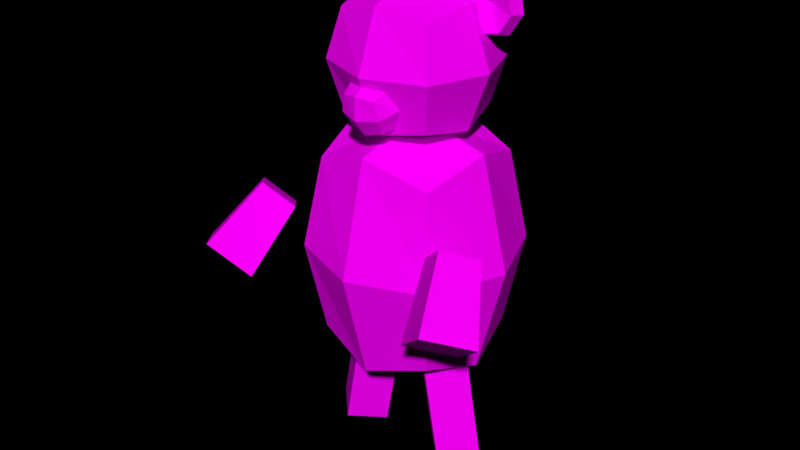 # Source: bear_big.blend  (saved by Blender 3.1.7; exported with 4.5.12 LTS)
import bpy
from mathutils import Matrix  # noqa: F401  (used for matrix-valued properties, if any)

bpy.ops.wm.read_factory_settings(use_empty=True)
scene = bpy.context.scene
scene.name = 'Scene'

# ---- images (referenced by path relative to the original .blend; pixels are not part of the script)
import os
ASSET_DIR = os.environ.get("B2B_ASSET_DIR", "")  # directory of the original .blend (textures are referenced by path, not embedded)
HERE = os.path.dirname(os.path.abspath(__file__))  # packed textures are extracted next to this script under _unpacked/

def load_image(name, relpath, width, height, colorspace="sRGB"):
    """Load a texture the original file referenced (path relative to the .blend, or extracted next to this script)."""
    p = next((c for c in (os.path.join(HERE, relpath), os.path.join(ASSET_DIR, relpath)) if relpath and os.path.exists(c)), "")
    if p:
        img = bpy.data.images.load(p, check_existing=True)
        img.name = name
    else:  # same state as the original file: an image datablock whose file is absent (Cycles renders it pink)
        img = bpy.data.images.new(name, width, height)
        img.source = "FILE"
        img.filepath = "//" + (relpath or name)
    img.colorspace_settings.name = colorspace
    return img
img_bear_big_png = load_image('bear_big.png', 'bear_big.png', 1024, 1024, 'sRGB')

# ---- materials (node trees are filled in below, after node groups)
mat_bear_big = bpy.data.materials.new('bear_big')
mat_bear_big.alpha_threshold = 0.0
mat_bear_big.roughness = 0.5

# ---- material node trees
mat_bear_big.use_nodes = True; mat_bear_big.node_tree.nodes.clear()
_N = mat_bear_big.node_tree.nodes; _L = mat_bear_big.node_tree.links
n0 = _N.new('ShaderNodeOutputMaterial'); n0.name = 'Material Output'; n0.location = (300, 300)
n1 = _N.new('ShaderNodeBsdfDiffuse'); n1.name = 'Diffuse BSDF'; n1.location = (10, 300)
n2 = _N.new('ShaderNodeTexImage'); n2.name = 'Image Texture'; n2.location = (-280, 280)
n2.image = img_bear_big_png
n2.interpolation = 'Closest'
_L.new(n1.outputs[0], n0.inputs[0])
_L.new(n2.outputs[0], n1.inputs[0])
n0.is_active_output = True

# ---- world
world_world = bpy.data.worlds.new('World'); scene.world = world_world
world_world.color = (0.0, 0.0, 0.0)
world_world.use_sun_shadow = False
world_world.sun_shadow_jitter_overblur = 0.0
world_world.cycles.sampling_method = 'MANUAL'

# ---- meshes
me_cube = bpy.data.meshes.new('Cube')
me_cube.from_pydata([(-0.5, -0.5, 0.5), (-0.5, 0.5, -0.5), (-0.5, 0.5, 0.5), (0.5, -0.5, 0.5), (0.5, 0.5, -0.5), (0.5, 0.5, 0.5), (-0.6096, 9.313e-10, -0.6096), (-0.6096, -6.519e-09, 0.6096), (-0.6096, 0.6096, -2.794e-09), (1.583e-08, 0.6096, -0.6096), (-5.588e-09, 0.6096, 0.6096), (0.6096, 0.6096, -2.794e-09), (0.6096, -1.676e-08, -0.6096), (0.6096, -1.863e-09, 0.6096), (-9.313e-10, -0.6096, 0.6096), (-0.8395, -1.211e-08, 5.588e-09), (9.313e-09, 0.8395, 4.657e-09), (0.8395, -1.304e-08, 5.588e-09), (0.0, -5.588e-09, -0.8395), (-9.313e-10, -1.397e-08, 0.8395), (-0.5, -0.5, -0.5), (-0.6096, -0.6096, -1.863e-09), (0.6096, -0.6096, -2.794e-09), (0.5, -0.5, -0.5), (-1.211e-08, -0.6096, -0.6096), (-9.313e-09, -0.8395, 4.657e-09)], [], [(20, 21, 15, 6), (21, 0, 7, 15), (15, 7, 2, 8), (6, 15, 8, 1), (1, 8, 16, 9), (8, 2, 10, 16), (16, 10, 5, 11), (9, 16, 11, 4), (4, 11, 17, 12), (11, 5, 13, 17), (17, 13, 3, 22), (12, 17, 22, 23), (22, 3, 14, 25), (25, 14, 0, 21), (1, 9, 18, 6), (9, 4, 12, 18), (18, 12, 23, 24), (6, 18, 24, 20), (5, 10, 19, 13), (10, 2, 7, 19), (19, 7, 0, 14), (13, 19, 14, 3), (22, 25, 24, 23), (21, 20, 24, 25)])
_uv = me_cube.uv_layers.new(name='UVMap')
_uv.uv.foreach_set('vector', [0.1689, 0.514, 0.1804, 0.5932, 0.09018, 0.5902, 0.09018, 0.5, 0.1804, 0.5932, 0.1638, 0.6714, 0.09018, 0.671, 0.09018, 0.5902, 0.09018, 0.5902, 0.09018, 0.671, 0.01655, 0.6714, 0.0, 0.5932, 0.09018, 0.5, 0.09018, 0.5902, 0.0, 0.5932, 0.01143, 0.514, 0.3447, 0.8286, 0.3613, 0.9068, 0.2711, 0.9098, 0.2711, 0.829, 0.3613, 0.9068, 0.3498, 0.986, 0.2711, 1.0, 0.2711, 0.9098, 0.2711, 0.9098, 0.2711, 1.0, 0.1923, 0.986, 0.1809, 0.9068, 0.2711, 0.829, 0.2711, 0.9098, 0.1809, 0.9068, 0.1974, 0.8286, 0.01143, 0.986, 0.0, 0.9068, 0.09018, 0.9098, 0.09018, 1.0, 0.0, 0.9068, 0.01655, 0.8286, 0.09018, 0.829, 0.09018, 0.9098, 0.09018, 0.9098, 0.09018, 0.829, 0.1638, 0.8286, 0.1804, 0.9068, 0.09018, 1.0, 0.09018, 0.9098, 0.1804, 0.9068, 0.1689, 0.986, 0.1809, 0.5932, 0.1923, 0.514, 0.2711, 0.5, 0.2711, 0.5902, 0.2711, 0.5902, 0.2711, 0.5, 0.3498, 0.514, 0.3613, 0.5932, 0.3447, 0.8286, 0.2711, 0.829, 0.2711, 0.75, 0.3596, 0.75, 0.2711, 0.829, 0.1974, 0.8286, 0.1826, 0.75, 0.2711, 0.75, 0.2711, 0.75, 0.1826, 0.75, 0.1974, 0.6714, 0.2711, 0.671, 0.3596, 0.75, 0.2711, 0.75, 0.2711, 0.671, 0.3447, 0.6714, 0.01655, 0.8286, 0.001671, 0.75, 0.09018, 0.75, 0.09018, 0.829, 0.001671, 0.75, 0.01655, 0.6714, 0.09018, 0.671, 0.09018, 0.75, 0.09018, 0.75, 0.09018, 0.671, 0.1638, 0.6714, 0.1787, 0.75, 0.09018, 0.829, 0.09018, 0.75, 0.1787, 0.75, 0.1638, 0.8286, 0.1809, 0.5932, 0.2711, 0.5902, 0.2711, 0.671, 0.1974, 0.6714, 0.3613, 0.5932, 0.3447, 0.6714, 0.2711, 0.671, 0.2711, 0.5902])
me_cube.materials.append(mat_bear_big)
me_cube.use_remesh_fix_poles = True
me_cube.use_remesh_preserve_attributes = False
me_cube.update()
me_cube_001 = bpy.data.meshes.new('Cube.001')
me_cube_001.from_pydata([(-0.5, -0.5, 0.5), (-0.5, 0.5, -0.5), (-0.5, 0.5, 0.5), (0.5, -0.5, 0.5), (0.5, 0.5, -0.5), (0.5, 0.5, 0.5), (-0.6096, 9.313e-10, -0.6096), (-0.6096, -6.519e-09, 0.6096), (-0.6096, 0.6096, -2.794e-09), (1.583e-08, 0.6096, -0.6096), (-5.588e-09, 0.6096, 0.6096), (0.6096, 0.6096, -2.794e-09), (0.6096, -1.676e-08, -0.6096), (0.6096, -1.863e-09, 0.6096), (-9.313e-10, -0.6096, 0.6096), (-0.8395, -1.211e-08, 5.588e-09), (0.8395, -1.304e-08, 5.588e-09), (0.0, -5.588e-09, -0.8395), (-9.313e-10, -1.397e-08, 0.8395), (-0.5, -0.5, -0.5), (-0.6096, -0.6096, -1.863e-09), (0.6096, -0.6096, -2.794e-09), (0.5, -0.5, -0.5), (-1.211e-08, -0.6096, -0.6096), (-9.313e-09, -0.8395, 4.657e-09)], [], [(19, 20, 15, 6), (20, 0, 7, 15), (15, 7, 2, 8), (6, 15, 8, 1), (4, 11, 16, 12), (11, 5, 13, 16), (16, 13, 3, 21), (12, 16, 21, 22), (21, 3, 14, 24), (24, 14, 0, 20), (1, 9, 17, 6), (9, 4, 12, 17), (17, 12, 22, 23), (6, 17, 23, 19), (5, 10, 18, 13), (10, 2, 7, 18), (18, 7, 0, 14), (13, 18, 14, 3), (21, 24, 23, 22), (20, 19, 23, 24)])
_uv = me_cube_001.uv_layers.new(name='UVMap')
_uv.uv.foreach_set('vector', [0.8311, 0.486, 0.8196, 0.4068, 0.9098, 0.4098, 0.9098, 0.5, 0.8196, 0.4068, 0.8362, 0.3286, 0.9098, 0.329, 0.9098, 0.4098, 0.9098, 0.4098, 0.9098, 0.329, 0.9834, 0.3286, 1.0, 0.4068, 0.9098, 0.5, 0.9098, 0.4098, 1.0, 0.4068, 0.9886, 0.486, 0.9886, 0.014, 1.0, 0.09316, 0.9098, 0.09023, 0.9098, 0.0, 1.0, 0.09316, 0.9834, 0.1714, 0.9098, 0.171, 0.9098, 0.09023, 0.9098, 0.09023, 0.9098, 0.171, 0.8362, 0.1714, 0.8196, 0.09316, 0.9098, 0.0, 0.9098, 0.09023, 0.8196, 0.09316, 0.8311, 0.014, 0.6346, 0.09205, 0.6459, 0.01381, 0.7238, 0.0, 0.7238, 0.08924, 0.7238, 0.08924, 0.7238, 0.0, 0.8016, 0.01381, 0.813, 0.09205, 0.8016, 0.325, 0.7238, 0.3388, 0.7238, 0.2496, 0.813, 0.2468, 0.7238, 0.3388, 0.6459, 0.325, 0.6346, 0.2468, 0.7238, 0.2496, 0.7238, 0.2496, 0.6346, 0.2468, 0.6508, 0.1694, 0.7238, 0.1694, 0.813, 0.2468, 0.7238, 0.2496, 0.7238, 0.1694, 0.7967, 0.1694, 0.9834, 0.1714, 0.9983, 0.25, 0.9098, 0.25, 0.9098, 0.171, 0.9983, 0.25, 0.9834, 0.3286, 0.9098, 0.329, 0.9098, 0.25, 0.9098, 0.25, 0.9098, 0.329, 0.8362, 0.3286, 0.8213, 0.25, 0.9098, 0.171, 0.9098, 0.25, 0.8213, 0.25, 0.8362, 0.1714, 0.6346, 0.09205, 0.7238, 0.08924, 0.7238, 0.1694, 0.6508, 0.1694, 0.813, 0.09205, 0.7967, 0.1694, 0.7238, 0.1694, 0.7238, 0.08924])
me_cube_001.materials.append(mat_bear_big)
me_cube_001.use_remesh_fix_poles = True
me_cube_001.use_remesh_preserve_attributes = False
me_cube_001.update()
me_cube_002 = bpy.data.meshes.new('Cube.002')
me_cube_002.from_pydata([(-0.5, -0.5, 0.5), (-0.5, 0.5, -0.5), (-0.5, 0.5, 0.5), (0.5, -0.5, 0.5), (0.5, 0.5, -0.5), (0.5, 0.5, 0.5), (-0.6096, 9.313e-10, -0.6096), (-0.6096, -6.519e-09, 0.6096), (-0.6096, 0.6096, -2.794e-09), (1.583e-08, 0.6096, -0.6096), (-5.588e-09, 0.6096, 0.6096), (0.6096, 0.6096, -2.794e-09), (0.6096, -1.676e-08, -0.6096), (0.6096, -1.863e-09, 0.6096), (-9.313e-10, -0.6096, 0.6096), (-0.8395, -1.211e-08, 5.588e-09), (9.313e-09, 0.8395, 4.657e-09), (0.8395, -1.304e-08, 5.588e-09), (0.0, -5.588e-09, -0.8395), (-9.313e-10, -1.397e-08, 0.7105), (-0.5, -0.5, -0.5), (-0.6096, -0.6096, -1.863e-09), (0.6096, -0.6096, -2.794e-09), (0.5, -0.5, -0.5), (-1.211e-08, -0.6096, -0.6096), (-9.313e-09, -0.8395, 4.657e-09)], [], [(20, 21, 15, 6), (21, 0, 7, 15), (15, 7, 2, 8), (6, 15, 8, 1), (1, 8, 16, 9), (8, 2, 10, 16), (16, 10, 5, 11), (9, 16, 11, 4), (4, 11, 17, 12), (11, 5, 13, 17), (17, 13, 3, 22), (12, 17, 22, 23), (22, 3, 14, 25), (25, 14, 0, 21), (1, 9, 18, 6), (9, 4, 12, 18), (18, 12, 23, 24), (6, 18, 24, 20), (5, 10, 19, 13), (10, 2, 7, 19), (19, 7, 0, 14), (13, 19, 14, 3), (22, 25, 24, 23), (21, 20, 24, 25)])
_uv = me_cube_002.uv_layers.new(name='UVMap')
_uv.uv.foreach_set('vector', [0.9888, 0.5132, 1.0, 0.5916, 0.9108, 0.5886, 0.9108, 0.4993, 1.0, 0.5916, 0.9835, 0.669, 0.9108, 0.668, 0.9108, 0.5886, 0.9108, 0.5886, 0.9108, 0.668, 0.8382, 0.669, 0.8217, 0.5916, 0.9108, 0.4993, 0.9108, 0.5886, 0.8217, 0.5916, 0.8329, 0.5132, 0.6576, 0.671, 0.641, 0.5926, 0.7313, 0.5897, 0.7313, 0.6706, 0.641, 0.5926, 0.6525, 0.5134, 0.7313, 0.4993, 0.7313, 0.5897, 0.7313, 0.5897, 0.7313, 0.4993, 0.8102, 0.5134, 0.8217, 0.5926, 0.7313, 0.6706, 0.7313, 0.5897, 0.8217, 0.5926, 0.8051, 0.671, 0.8329, 0.9814, 0.8217, 0.903, 0.9108, 0.906, 0.9108, 0.9953, 0.8217, 0.903, 0.8382, 0.8256, 0.9108, 0.8266, 0.9108, 0.906, 0.9108, 0.906, 0.9108, 0.8266, 0.9835, 0.8256, 1.0, 0.903, 0.9108, 0.9953, 0.9108, 0.906, 1.0, 0.903, 0.9888, 0.9814, 0.8217, 0.9067, 0.8102, 0.986, 0.7313, 1.0, 0.7313, 0.9096, 0.7313, 0.9096, 0.7313, 1.0, 0.6525, 0.986, 0.641, 0.9067, 0.6576, 0.671, 0.7313, 0.6706, 0.7313, 0.7497, 0.6427, 0.7497, 0.7313, 0.6706, 0.8051, 0.671, 0.82, 0.7497, 0.7313, 0.7497, 0.7313, 0.7497, 0.82, 0.7497, 0.8051, 0.8284, 0.7313, 0.8288, 0.6427, 0.7497, 0.7313, 0.7497, 0.7313, 0.8288, 0.6576, 0.8284, 0.8382, 0.8256, 0.8218, 0.7473, 0.9108, 0.7473, 0.9108, 0.8266, 0.8218, 0.7473, 0.8382, 0.669, 0.9108, 0.668, 0.9108, 0.7473, 0.9108, 0.7473, 0.9108, 0.668, 0.9835, 0.669, 0.9998, 0.7473, 0.9108, 0.8266, 0.9108, 0.7473, 0.9998, 0.7473, 0.9835, 0.8256, 0.8217, 0.9067, 0.7313, 0.9096, 0.7313, 0.8288, 0.8051, 0.8284, 0.641, 0.9067, 0.6576, 0.8284, 0.7313, 0.8288, 0.7313, 0.9096])
me_cube_002.materials.append(mat_bear_big)
me_cube_002.use_remesh_fix_poles = True
me_cube_002.use_remesh_preserve_attributes = False
me_cube_002.update()
me_cube_003 = bpy.data.meshes.new('Cube.003')
me_cube_003.from_pydata([(-0.644, -0.3914, -1.093), (-0.4248, -0.3914, 0.116), (-0.3312, -0.07346, -1.15), (-0.112, -0.07346, 0.05934), (-0.9568, -0.07346, -1.036), (-0.7376, -0.07346, 0.1727), (-0.644, 0.2445, -1.093), (-0.4248, 0.2445, 0.116)], [], [(0, 2, 3, 1), (2, 6, 7, 3), (6, 4, 5, 7), (4, 0, 1, 5), (2, 0, 4, 6), (7, 5, 1, 3)])
_uv = me_cube_003.uv_layers.new(name='UVMap')
_uv.uv.foreach_set('vector', [0.3588, 0.7015, 0.3588, 0.6511, 0.4965, 0.6511, 0.4965, 0.7015, 0.3588, 0.6511, 0.3588, 0.6008, 0.4965, 0.6008, 0.4965, 0.6511, 0.3588, 0.6008, 0.3588, 0.5504, 0.4965, 0.5504, 0.4965, 0.6008, 0.3588, 0.5504, 0.3588, 0.5, 0.4965, 0.5, 0.4965, 0.5504, 0.3644, 0.7043, 0.4148, 0.7043, 0.4148, 0.7547, 0.3644, 0.7547, 0.4974, 0.7048, 0.4974, 0.7552, 0.4471, 0.7552, 0.4471, 0.7048])
me_cube_003.materials.append(mat_bear_big)
me_cube_003.use_remesh_fix_poles = True
me_cube_003.use_remesh_preserve_attributes = False
me_cube_003.update()
me_cube_004 = bpy.data.meshes.new('Cube.004')
me_cube_004.from_pydata([(0.644, -0.3914, -1.093), (0.4248, -0.3914, 0.116), (0.3312, -0.07346, -1.15), (0.112, -0.07346, 0.05934), (0.9568, -0.07346, -1.036), (0.7376, -0.07346, 0.1727), (0.644, 0.2445, -1.093), (0.4248, 0.2445, 0.116)], [], [(0, 1, 3, 2), (2, 3, 7, 6), (6, 7, 5, 4), (4, 5, 1, 0), (2, 6, 4, 0), (7, 3, 1, 5)])
_uv = me_cube_004.uv_layers.new(name='UVMap')
_uv.uv.foreach_set('vector', [0.4965, 0.5, 0.6342, 0.5, 0.6342, 0.5504, 0.4965, 0.5504, 0.4965, 0.5504, 0.6342, 0.5504, 0.6342, 0.6008, 0.4965, 0.6008, 0.4965, 0.6008, 0.6342, 0.6008, 0.6342, 0.6511, 0.4965, 0.6511, 0.4965, 0.6511, 0.6342, 0.6511, 0.6342, 0.7015, 0.4965, 0.7015, 0.6241, 0.702, 0.6241, 0.7524, 0.5737, 0.7524, 0.5737, 0.702, 0.5517, 0.7041, 0.5517, 0.7544, 0.5013, 0.7544, 0.5013, 0.7041])
me_cube_004.materials.append(mat_bear_big)
me_cube_004.use_remesh_fix_poles = True
me_cube_004.use_remesh_preserve_attributes = False
me_cube_004.update()
me_sphere_013 = bpy.data.meshes.new('Sphere.013')
me_sphere_013.from_pydata([(-1.784, 9.17, 0.02066), (-1.755, 9.317, -1.136), (-1.255, 8.817, -0.8102), (-1.131, 8.9, -1.615), (-1.947, 8.355, -2.42), (-1.131, 8.192, -0.9083), (-0.9846, 8.163, -1.615), (-1.485, 7.663, -0.9083), (-1.402, 7.539, -1.615), (-2.109, 7.539, -0.9083), (-2.138, 7.393, -1.615), (-1.947, 8.355, -1.382), (-2.638, 7.893, -0.9083), (-2.762, 7.81, -1.615), (-2.762, 8.517, -0.9083), (-2.909, 8.546, -1.615), (-2.409, 9.046, -0.3918), (-2.491, 9.17, -1.447), (2.071, 9.17, 0.02066), (2.1, 9.317, -1.136), (2.6, 8.817, -0.8102), (2.724, 8.9, -1.615), (1.909, 8.355, -2.42), (2.724, 8.192, -0.9083), (2.871, 8.163, -1.615), (2.371, 7.663, -0.9083), (2.454, 7.539, -1.615), (1.747, 7.539, -0.9083), (1.718, 7.393, -1.615), (1.909, 8.355, -1.382), (1.218, 7.893, -0.9083), (1.093, 7.81, -1.615), (1.093, 8.517, -0.9083), (0.947, 8.546, -1.615), (1.447, 9.046, -0.3918), (1.364, 9.17, -1.447)], [], [(12, 11, 14), (5, 2, 11), (8, 4, 6), (4, 3, 6), (3, 1, 0, 2), (5, 11, 7), (9, 7, 11), (14, 11, 16), (8, 6, 5, 7), (10, 4, 8), (11, 0, 16), (10, 8, 7, 9), (13, 4, 10), (9, 11, 12), (13, 10, 9, 12), (15, 4, 13), (24, 21, 20, 23), (17, 4, 15), (15, 13, 12, 14), (17, 15, 14, 16), (23, 29, 25), (17, 1, 4), (20, 29, 23), (11, 2, 0), (34, 18, 19, 35), (21, 24, 22), (30, 29, 32), (26, 22, 24), (21, 19, 18, 20), (27, 25, 29), (32, 29, 34), (26, 24, 23, 25), (28, 22, 26), (34, 29, 18), (28, 26, 25, 27), (31, 22, 28), (27, 29, 30), (31, 28, 27, 30), (33, 22, 31), (35, 22, 33), (33, 31, 30, 32), (35, 33, 32, 34), (19, 22, 35), (6, 3, 2, 5), (16, 0, 1, 17), (19, 21, 22), (4, 1, 3), (20, 18, 29)])
_uv = me_sphere_013.uv_layers.new(name='UVMap')
_uv.uv.foreach_set('vector', [0.3771, 0.9271, 0.41, 0.9394, 0.3785, 0.9549, 0.4432, 0.9279, 0.4432, 0.9563, 0.41, 0.9394, 0.4327, 0.8007, 0.4355, 0.8219, 0.4187, 0.8088, 0.4355, 0.8219, 0.4139, 0.8245, 0.4187, 0.8088, 0.4139, 0.8245, 0.4138, 0.8501, 0.3775, 0.907, 0.3771, 0.8306, 0.4432, 0.9279, 0.41, 0.9394, 0.4243, 0.9073, 0.3964, 0.907, 0.4243, 0.9073, 0.41, 0.9394, 0.3785, 0.9549, 0.41, 0.9394, 0.3963, 0.9861, 0.4327, 0.8007, 0.4187, 0.8088, 0.3898, 0.7899, 0.4243, 0.7645, 0.4487, 0.8048, 0.4355, 0.8219, 0.4327, 0.8007, 0.41, 0.9394, 0.428, 1.0, 0.3963, 0.9861, 0.4487, 0.8048, 0.4327, 0.8007, 0.4243, 0.7645, 0.4699, 0.7707, 0.4571, 0.8193, 0.4355, 0.8219, 0.4487, 0.8048, 0.3964, 0.907, 0.41, 0.9394, 0.3771, 0.9271, 0.4571, 0.8193, 0.4487, 0.8048, 0.4699, 0.7707, 0.5, 0.8103, 0.4523, 0.8353, 0.4355, 0.8219, 0.4571, 0.8193, 0.5416, 0.8088, 0.5368, 0.8245, 0.5, 0.8306, 0.5127, 0.7899, 0.4384, 0.848, 0.4355, 0.8219, 0.4523, 0.8353, 0.4523, 0.8353, 0.4571, 0.8193, 0.5, 0.8103, 0.4921, 0.8644, 0.4384, 0.848, 0.4523, 0.8353, 0.4921, 0.8644, 0.4358, 0.907, 0.5094, 0.9279, 0.4761, 0.9394, 0.4905, 0.9073, 0.4384, 0.848, 0.4138, 0.8501, 0.4355, 0.8219, 0.5094, 0.9563, 0.4761, 0.9394, 0.5094, 0.9279, 0.41, 0.9394, 0.4432, 0.9563, 0.428, 1.0, 0.5587, 0.907, 0.5005, 0.907, 0.5368, 0.8501, 0.5614, 0.848, 0.5368, 0.8245, 0.5416, 0.8088, 0.5584, 0.8219, 0.4432, 0.9271, 0.4761, 0.9394, 0.4447, 0.9549, 0.5557, 0.8007, 0.5584, 0.8219, 0.5416, 0.8088, 0.5368, 0.8245, 0.5368, 0.8501, 0.5005, 0.907, 0.5, 0.8306, 0.4626, 0.907, 0.4905, 0.9073, 0.4761, 0.9394, 0.4447, 0.9549, 0.4761, 0.9394, 0.4625, 0.9861, 0.5557, 0.8007, 0.5416, 0.8088, 0.5127, 0.7899, 0.5473, 0.7645, 0.5717, 0.8048, 0.5584, 0.8219, 0.5557, 0.8007, 0.4625, 0.9861, 0.4761, 0.9394, 0.4942, 1.0, 0.5717, 0.8048, 0.5557, 0.8007, 0.5473, 0.7645, 0.5928, 0.7707, 0.58, 0.8193, 0.5584, 0.8219, 0.5717, 0.8048, 0.4626, 0.907, 0.4761, 0.9394, 0.4432, 0.9271, 0.58, 0.8193, 0.5717, 0.8048, 0.5928, 0.7707, 0.6229, 0.8103, 0.5752, 0.8353, 0.5584, 0.8219, 0.58, 0.8193, 0.5614, 0.848, 0.5584, 0.8219, 0.5752, 0.8353, 0.5752, 0.8353, 0.58, 0.8193, 0.6229, 0.8103, 0.615, 0.8644, 0.5614, 0.848, 0.5752, 0.8353, 0.615, 0.8644, 0.5587, 0.907, 0.5368, 0.8501, 0.5584, 0.8219, 0.5614, 0.848, 0.4187, 0.8088, 0.4139, 0.8245, 0.3771, 0.8306, 0.3898, 0.7899, 0.4358, 0.907, 0.3775, 0.907, 0.4138, 0.8501, 0.4384, 0.848, 0.5368, 0.8501, 0.5368, 0.8245, 0.5584, 0.8219, 0.4355, 0.8219, 0.4138, 0.8501, 0.4139, 0.8245, 0.5094, 0.9563, 0.4942, 1.0, 0.4761, 0.9394])
me_sphere_013.materials.append(mat_bear_big)
me_sphere_013.use_remesh_preserve_volume = False
me_sphere_013.use_remesh_preserve_attributes = False
me_sphere_013.use_mirror_vertex_groups = False
me_sphere_013.update()
me_cube_005 = bpy.data.meshes.new('Cube.005')
me_cube_005.from_pydata([(1.33, -1.019, 0.8642), (1.094, -0.6006, 1.532), (1.707, -1.24, 1.194), (1.373, -0.7646, 1.776), (0.9662, -1.393, 1.028), (0.8249, -0.8779, 1.653), (1.343, -1.615, 1.358), (1.104, -1.042, 1.898), (-1.33, -1.019, 0.8642), (-1.094, -0.6006, 1.532), (-1.707, -1.24, 1.194), (-1.373, -0.7646, 1.776), (-0.9662, -1.393, 1.028), (-0.8249, -0.8779, 1.653), (-1.343, -1.615, 1.358), (-1.104, -1.042, 1.898)], [], [(0, 1, 3, 2), (2, 3, 7, 6), (6, 7, 5, 4), (4, 5, 1, 0), (2, 6, 4, 0), (7, 3, 1, 5), (8, 10, 11, 9), (10, 14, 15, 11), (14, 12, 13, 15), (12, 8, 9, 13), (10, 8, 12, 14), (15, 13, 9, 11)])
_uv = me_cube_005.uv_layers.new(name='UVMap')
_uv.uv.foreach_set('vector', [0.5033, 0.5, 0.2517, 0.5, 0.2517, 0.375, 0.5033, 0.375, 0.5033, 0.375, 0.2517, 0.375, 0.2517, 0.25, 0.5033, 0.25, 0.5033, 0.25, 0.2517, 0.25, 0.2517, 0.125, 0.5033, 0.125, 0.5033, 0.125, 0.2517, 0.125, 0.2517, 0.0, 0.5033, 0.0, 0.507, 0.4994, 0.507, 0.3744, 0.632, 0.3744, 0.632, 0.4994, 0.5055, 0.2493, 0.6305, 0.2493, 0.6305, 0.3743, 0.5055, 0.3743, 0.2517, 0.5, 0.2517, 0.375, 5.96e-08, 0.375, 0.0, 0.5, 0.2517, 0.375, 0.2517, 0.25, 5.96e-08, 0.25, 5.96e-08, 0.375, 0.2517, 0.25, 0.2517, 0.125, 5.96e-08, 0.125, 5.96e-08, 0.25, 0.2517, 0.125, 0.2517, 0.0, 5.96e-08, 0.0, 5.96e-08, 0.125, 0.506, 0.125, 0.631, 0.125, 0.631, 0.0, 0.506, 5.96e-08, 0.506, 0.1233, 0.506, 0.2483, 0.631, 0.2483, 0.631, 0.1233])
me_cube_005.materials.append(mat_bear_big)
me_cube_005.use_remesh_fix_poles = True
me_cube_005.use_remesh_preserve_attributes = False
me_cube_005.update()

# ---- objects
ob_head = bpy.data.objects.new('head', me_cube)
ob_nose = bpy.data.objects.new('nose', me_cube_001)
ob_body = bpy.data.objects.new('body', me_cube_002)
ob_leg_r = bpy.data.objects.new('leg.R', me_cube_003)
ob_leg_l = bpy.data.objects.new('leg.L', me_cube_004)
ob_ears = bpy.data.objects.new('ears', me_sphere_013)
ob_cube = bpy.data.objects.new('Cube', me_cube_005)

# ---- transforms, parenting, visibility, modifiers, constraints
ob_head.location = (2.718e-05, 0.0141, 3.166)
ob_head.scale = (1.002, 1.002, 1.002)
ob_nose.parent = ob_head
ob_nose.matrix_parent_inverse = Matrix(((0.9979, -0.0, 0.0, -2.712e-05), (-0.0, 0.9979, -0.0, -0.01407), (0.0, -0.0, 0.9979, -3.159), (-0.0, 0.0, -0.0, 1.0)))
ob_nose.location = (2.718e-05, -0.6071, 2.864)
ob_nose.rotation_euler = (0.3057, -0.0, 0.0)
ob_nose.scale = (0.354, 0.354, 0.354)
ob_body.location = (2.718e-05, 0.0141, 1.193)
ob_body.scale = (1.328, 1.323, 1.942)
ob_leg_r.location = (0.0, 0.0, 0.0)
ob_leg_l.location = (0.0, 0.0, 0.0)
ob_ears.parent = ob_head
ob_ears.matrix_parent_inverse = Matrix(((0.9979, -0.0, 0.0, -2.712e-05), (-0.0, 0.9979, -0.0, -0.01407), (0.0, -0.0, 0.9979, -3.159), (-0.0, 0.0, -0.0, 1.0)))
ob_ears.location = (-0.005894, -0.005487, 0.8303)
ob_ears.rotation_euler = (1.571, -0.0, 0.0)
ob_ears.scale = (0.35, 0.35, 0.175)
ob_ears.lineart.crease_threshold = 0.0
ob_cube.location = (0.0, 0.0, 0.0)

# ---- collection membership
scene.collection.objects.link(ob_head)
scene.collection.objects.link(ob_nose)
scene.collection.objects.link(ob_body)
scene.collection.objects.link(ob_leg_r)
scene.collection.objects.link(ob_leg_l)
scene.collection.objects.link(ob_ears)
scene.collection.objects.link(ob_cube)

# ---- scene / render settings (as saved in the file)
scene.frame_start = 1; scene.frame_end = 250; scene.frame_set(1)
scene.render.engine = 'CYCLES'
scene.render.image_settings.color_mode = 'RGB'
scene.render.dither_intensity = 0.0
scene.cycles.use_denoising = False
scene.cycles.samples = 200
scene.cycles.sampling_pattern = 'TABULATED_SOBOL'
scene.cycles.light_sampling_threshold = 0.0
scene.cycles.use_adaptive_sampling = False
scene.cycles.use_light_tree = False
scene.cycles.blur_glossy = 0.0
scene.cycles.sample_clamp_indirect = 0.0
scene.view_settings.view_transform = 'Standard'
bpy.context.view_layer.update()

# ---- added for rendering (the .blend has no active camera and no usable light): camera, sun
cam_auto = bpy.data.cameras.new('AutoCamera')
cam_auto.lens = 50.0
cam_auto.sensor_width = 36.0
cam_auto.clip_end = 1000.0
ob_auto_camera = bpy.data.objects.new('AutoCamera', cam_auto)
scene.collection.objects.link(ob_auto_camera)
ob_auto_camera.location = (6.3178, -7.82613, 6.52491)
ob_auto_camera.rotation_euler = (1.09748, -7.21219e-08, 0.694738)
scene.camera = ob_auto_camera
light_auto_sun = bpy.data.lights.new('AutoSun', 'SUN')
light_auto_sun.energy = 3.0
light_auto_sun.angle = 0.0523599
ob_auto_sun = bpy.data.objects.new('AutoSun', light_auto_sun)
scene.collection.objects.link(ob_auto_sun)
ob_auto_sun.rotation_euler = (0.872665, 0.174533, 0.523599)
bpy.context.view_layer.update()
